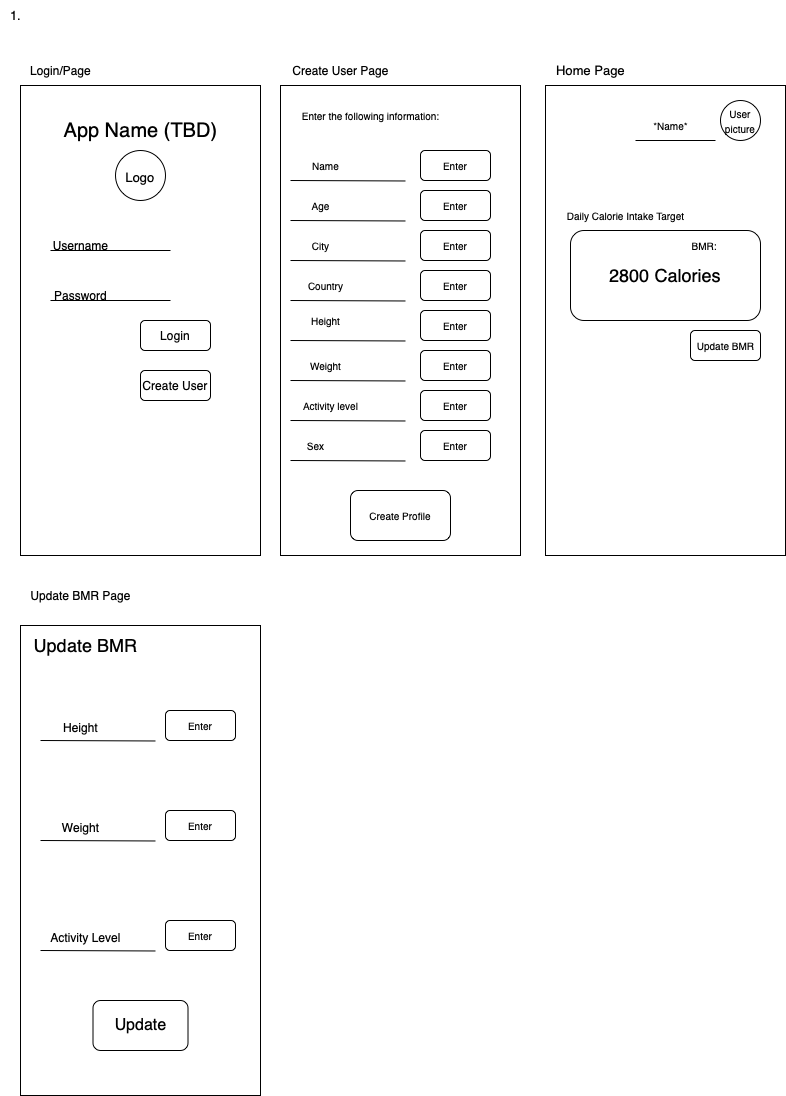

The diagram above was exported from draw.io. Its source (the exported page's mxGraphModel, read from the mxfile embedded in the PNG):
<mxGraphModel dx="808" dy="539" grid="1" gridSize="10" guides="1" tooltips="1" connect="1" arrows="1" fold="1" page="1" pageScale="1" pageWidth="850" pageHeight="1100" math="0" shadow="0">
  <root>
    <mxCell id="0" />
    <mxCell id="1" parent="0" />
    <mxCell id="bzGsdQFCo-g60gtCXYex-2" value="" style="rounded=0;whiteSpace=wrap;html=1;rotation=90;" vertex="1" parent="1">
      <mxGeometry x="-45" y="250" width="470" height="240" as="geometry" />
    </mxCell>
    <mxCell id="bzGsdQFCo-g60gtCXYex-3" value="" style="endArrow=none;html=1;rounded=0;" edge="1" parent="1">
      <mxGeometry width="50" height="50" relative="1" as="geometry">
        <mxPoint x="100" y="300" as="sourcePoint" />
        <mxPoint x="220" y="300" as="targetPoint" />
      </mxGeometry>
    </mxCell>
    <mxCell id="bzGsdQFCo-g60gtCXYex-4" value="" style="endArrow=none;html=1;rounded=0;" edge="1" parent="1">
      <mxGeometry width="50" height="50" relative="1" as="geometry">
        <mxPoint x="100" y="350" as="sourcePoint" />
        <mxPoint x="220" y="350" as="targetPoint" />
      </mxGeometry>
    </mxCell>
    <mxCell id="bzGsdQFCo-g60gtCXYex-5" value="Username" style="text;html=1;align=center;verticalAlign=middle;resizable=0;points=[];autosize=1;strokeColor=none;fillColor=none;" vertex="1" parent="1">
      <mxGeometry x="90" y="280" width="80" height="30" as="geometry" />
    </mxCell>
    <mxCell id="bzGsdQFCo-g60gtCXYex-6" value="Password" style="text;html=1;align=center;verticalAlign=middle;resizable=0;points=[];autosize=1;strokeColor=none;fillColor=none;" vertex="1" parent="1">
      <mxGeometry x="90" y="330" width="80" height="30" as="geometry" />
    </mxCell>
    <mxCell id="bzGsdQFCo-g60gtCXYex-9" value="Login" style="rounded=1;whiteSpace=wrap;html=1;" vertex="1" parent="1">
      <mxGeometry x="190" y="370" width="70" height="30" as="geometry" />
    </mxCell>
    <mxCell id="bzGsdQFCo-g60gtCXYex-10" value="Create User" style="rounded=1;whiteSpace=wrap;html=1;" vertex="1" parent="1">
      <mxGeometry x="190" y="420" width="70" height="30" as="geometry" />
    </mxCell>
    <mxCell id="bzGsdQFCo-g60gtCXYex-12" value="" style="rounded=0;whiteSpace=wrap;html=1;rotation=90;" vertex="1" parent="1">
      <mxGeometry x="215" y="250" width="470" height="240" as="geometry" />
    </mxCell>
    <mxCell id="bzGsdQFCo-g60gtCXYex-13" value="Login/Page" style="text;html=1;align=center;verticalAlign=middle;resizable=0;points=[];autosize=1;strokeColor=none;fillColor=none;" vertex="1" parent="1">
      <mxGeometry x="70" y="105" width="80" height="30" as="geometry" />
    </mxCell>
    <mxCell id="bzGsdQFCo-g60gtCXYex-14" value="Create User Page" style="text;html=1;align=center;verticalAlign=middle;resizable=0;points=[];autosize=1;strokeColor=none;fillColor=none;" vertex="1" parent="1">
      <mxGeometry x="330" y="105" width="120" height="30" as="geometry" />
    </mxCell>
    <mxCell id="bzGsdQFCo-g60gtCXYex-16" value="&lt;font style=&quot;font-size: 20px;&quot;&gt;App Name (TBD)&lt;/font&gt;" style="text;html=1;align=center;verticalAlign=middle;resizable=0;points=[];autosize=1;strokeColor=none;fillColor=none;" vertex="1" parent="1">
      <mxGeometry x="100" y="160" width="180" height="40" as="geometry" />
    </mxCell>
    <mxCell id="bzGsdQFCo-g60gtCXYex-18" value="&lt;font style=&quot;font-size: 13px;&quot;&gt;Logo&lt;/font&gt;" style="ellipse;whiteSpace=wrap;html=1;aspect=fixed;fontSize=20;" vertex="1" parent="1">
      <mxGeometry x="165" y="200" width="50" height="50" as="geometry" />
    </mxCell>
    <mxCell id="bzGsdQFCo-g60gtCXYex-19" value="1." style="text;html=1;align=center;verticalAlign=middle;resizable=0;points=[];autosize=1;strokeColor=none;fillColor=none;fontSize=13;" vertex="1" parent="1">
      <mxGeometry x="50" y="50" width="30" height="30" as="geometry" />
    </mxCell>
    <mxCell id="bzGsdQFCo-g60gtCXYex-20" value="" style="rounded=0;whiteSpace=wrap;html=1;rotation=90;" vertex="1" parent="1">
      <mxGeometry x="480" y="250" width="470" height="240" as="geometry" />
    </mxCell>
    <mxCell id="bzGsdQFCo-g60gtCXYex-21" value="Home Page" style="text;html=1;align=center;verticalAlign=middle;resizable=0;points=[];autosize=1;strokeColor=none;fillColor=none;fontSize=13;" vertex="1" parent="1">
      <mxGeometry x="595" y="105" width="90" height="30" as="geometry" />
    </mxCell>
    <mxCell id="bzGsdQFCo-g60gtCXYex-22" value="&lt;font style=&quot;font-size: 10px;&quot;&gt;User picture&lt;/font&gt;" style="ellipse;whiteSpace=wrap;html=1;aspect=fixed;fontSize=13;" vertex="1" parent="1">
      <mxGeometry x="770" y="150" width="40" height="40" as="geometry" />
    </mxCell>
    <mxCell id="bzGsdQFCo-g60gtCXYex-23" value="" style="endArrow=none;html=1;rounded=0;fontSize=10;" edge="1" parent="1">
      <mxGeometry width="50" height="50" relative="1" as="geometry">
        <mxPoint x="685" y="190" as="sourcePoint" />
        <mxPoint x="765" y="190" as="targetPoint" />
      </mxGeometry>
    </mxCell>
    <mxCell id="bzGsdQFCo-g60gtCXYex-24" value="*Name*" style="text;html=1;align=center;verticalAlign=middle;resizable=0;points=[];autosize=1;strokeColor=none;fillColor=none;fontSize=10;" vertex="1" parent="1">
      <mxGeometry x="690" y="160" width="60" height="30" as="geometry" />
    </mxCell>
    <mxCell id="bzGsdQFCo-g60gtCXYex-25" value="Enter the following information:" style="text;html=1;align=center;verticalAlign=middle;resizable=0;points=[];autosize=1;strokeColor=none;fillColor=none;fontSize=10;" vertex="1" parent="1">
      <mxGeometry x="340" y="150" width="160" height="30" as="geometry" />
    </mxCell>
    <mxCell id="bzGsdQFCo-g60gtCXYex-29" value="Name" style="text;html=1;align=center;verticalAlign=middle;resizable=0;points=[];autosize=1;strokeColor=none;fillColor=none;fontSize=10;" vertex="1" parent="1">
      <mxGeometry x="350" y="200" width="50" height="30" as="geometry" />
    </mxCell>
    <mxCell id="bzGsdQFCo-g60gtCXYex-30" value="Age" style="text;html=1;align=center;verticalAlign=middle;resizable=0;points=[];autosize=1;strokeColor=none;fillColor=none;fontSize=10;" vertex="1" parent="1">
      <mxGeometry x="350" y="240" width="40" height="30" as="geometry" />
    </mxCell>
    <mxCell id="bzGsdQFCo-g60gtCXYex-32" value="City" style="text;html=1;align=center;verticalAlign=middle;resizable=0;points=[];autosize=1;strokeColor=none;fillColor=none;fontSize=10;" vertex="1" parent="1">
      <mxGeometry x="350" y="280" width="40" height="30" as="geometry" />
    </mxCell>
    <mxCell id="bzGsdQFCo-g60gtCXYex-33" value="Country" style="text;html=1;align=center;verticalAlign=middle;resizable=0;points=[];autosize=1;strokeColor=none;fillColor=none;fontSize=10;" vertex="1" parent="1">
      <mxGeometry x="345" y="320" width="60" height="30" as="geometry" />
    </mxCell>
    <mxCell id="bzGsdQFCo-g60gtCXYex-34" value="Height" style="text;html=1;align=center;verticalAlign=middle;resizable=0;points=[];autosize=1;strokeColor=none;fillColor=none;fontSize=10;" vertex="1" parent="1">
      <mxGeometry x="350" y="355" width="50" height="30" as="geometry" />
    </mxCell>
    <mxCell id="bzGsdQFCo-g60gtCXYex-35" value="Weight" style="text;html=1;align=center;verticalAlign=middle;resizable=0;points=[];autosize=1;strokeColor=none;fillColor=none;fontSize=10;" vertex="1" parent="1">
      <mxGeometry x="350" y="400" width="50" height="30" as="geometry" />
    </mxCell>
    <mxCell id="bzGsdQFCo-g60gtCXYex-36" value="Activity level" style="text;html=1;align=center;verticalAlign=middle;resizable=0;points=[];autosize=1;strokeColor=none;fillColor=none;fontSize=10;" vertex="1" parent="1">
      <mxGeometry x="340" y="440" width="80" height="30" as="geometry" />
    </mxCell>
    <mxCell id="bzGsdQFCo-g60gtCXYex-37" value="Sex" style="text;html=1;align=center;verticalAlign=middle;resizable=0;points=[];autosize=1;strokeColor=none;fillColor=none;fontSize=10;" vertex="1" parent="1">
      <mxGeometry x="345" y="480" width="40" height="30" as="geometry" />
    </mxCell>
    <mxCell id="bzGsdQFCo-g60gtCXYex-38" value="" style="endArrow=none;html=1;rounded=0;fontSize=10;" edge="1" parent="1">
      <mxGeometry width="50" height="50" relative="1" as="geometry">
        <mxPoint x="340" y="230" as="sourcePoint" />
        <mxPoint x="455" y="230.5" as="targetPoint" />
      </mxGeometry>
    </mxCell>
    <mxCell id="bzGsdQFCo-g60gtCXYex-39" value="" style="endArrow=none;html=1;rounded=0;fontSize=10;" edge="1" parent="1">
      <mxGeometry width="50" height="50" relative="1" as="geometry">
        <mxPoint x="340" y="270" as="sourcePoint" />
        <mxPoint x="455" y="270.5" as="targetPoint" />
      </mxGeometry>
    </mxCell>
    <mxCell id="bzGsdQFCo-g60gtCXYex-40" value="" style="endArrow=none;html=1;rounded=0;fontSize=10;" edge="1" parent="1">
      <mxGeometry width="50" height="50" relative="1" as="geometry">
        <mxPoint x="340" y="310" as="sourcePoint" />
        <mxPoint x="455" y="310.5" as="targetPoint" />
      </mxGeometry>
    </mxCell>
    <mxCell id="bzGsdQFCo-g60gtCXYex-41" value="" style="endArrow=none;html=1;rounded=0;fontSize=10;" edge="1" parent="1">
      <mxGeometry width="50" height="50" relative="1" as="geometry">
        <mxPoint x="340" y="350" as="sourcePoint" />
        <mxPoint x="455" y="350.5" as="targetPoint" />
      </mxGeometry>
    </mxCell>
    <mxCell id="bzGsdQFCo-g60gtCXYex-42" value="" style="endArrow=none;html=1;rounded=0;fontSize=10;" edge="1" parent="1">
      <mxGeometry width="50" height="50" relative="1" as="geometry">
        <mxPoint x="340" y="390" as="sourcePoint" />
        <mxPoint x="455" y="390.5" as="targetPoint" />
      </mxGeometry>
    </mxCell>
    <mxCell id="bzGsdQFCo-g60gtCXYex-43" value="" style="endArrow=none;html=1;rounded=0;fontSize=10;" edge="1" parent="1">
      <mxGeometry width="50" height="50" relative="1" as="geometry">
        <mxPoint x="340" y="430" as="sourcePoint" />
        <mxPoint x="455" y="430.5" as="targetPoint" />
      </mxGeometry>
    </mxCell>
    <mxCell id="bzGsdQFCo-g60gtCXYex-44" value="" style="endArrow=none;html=1;rounded=0;fontSize=10;" edge="1" parent="1">
      <mxGeometry width="50" height="50" relative="1" as="geometry">
        <mxPoint x="340" y="470" as="sourcePoint" />
        <mxPoint x="455" y="470.5" as="targetPoint" />
      </mxGeometry>
    </mxCell>
    <mxCell id="bzGsdQFCo-g60gtCXYex-45" value="" style="endArrow=none;html=1;rounded=0;fontSize=10;" edge="1" parent="1">
      <mxGeometry width="50" height="50" relative="1" as="geometry">
        <mxPoint x="340" y="510" as="sourcePoint" />
        <mxPoint x="455" y="510.5" as="targetPoint" />
      </mxGeometry>
    </mxCell>
    <mxCell id="bzGsdQFCo-g60gtCXYex-46" value="Create Profile" style="rounded=1;whiteSpace=wrap;html=1;fontSize=10;" vertex="1" parent="1">
      <mxGeometry x="400" y="540" width="100" height="50" as="geometry" />
    </mxCell>
    <mxCell id="bzGsdQFCo-g60gtCXYex-47" value="Enter" style="rounded=1;whiteSpace=wrap;html=1;fontSize=10;" vertex="1" parent="1">
      <mxGeometry x="470" y="320" width="70" height="30" as="geometry" />
    </mxCell>
    <mxCell id="bzGsdQFCo-g60gtCXYex-48" value="Enter" style="rounded=1;whiteSpace=wrap;html=1;fontSize=10;" vertex="1" parent="1">
      <mxGeometry x="470" y="360" width="70" height="30" as="geometry" />
    </mxCell>
    <mxCell id="bzGsdQFCo-g60gtCXYex-49" value="Enter" style="rounded=1;whiteSpace=wrap;html=1;fontSize=10;" vertex="1" parent="1">
      <mxGeometry x="470" y="400" width="70" height="30" as="geometry" />
    </mxCell>
    <mxCell id="bzGsdQFCo-g60gtCXYex-50" value="Enter" style="rounded=1;whiteSpace=wrap;html=1;fontSize=10;" vertex="1" parent="1">
      <mxGeometry x="470" y="440" width="70" height="30" as="geometry" />
    </mxCell>
    <mxCell id="bzGsdQFCo-g60gtCXYex-51" value="Enter" style="rounded=1;whiteSpace=wrap;html=1;fontSize=10;" vertex="1" parent="1">
      <mxGeometry x="470" y="480" width="70" height="30" as="geometry" />
    </mxCell>
    <mxCell id="bzGsdQFCo-g60gtCXYex-52" value="Enter" style="rounded=1;whiteSpace=wrap;html=1;fontSize=10;" vertex="1" parent="1">
      <mxGeometry x="470" y="280" width="70" height="30" as="geometry" />
    </mxCell>
    <mxCell id="bzGsdQFCo-g60gtCXYex-53" value="Enter" style="rounded=1;whiteSpace=wrap;html=1;fontSize=10;" vertex="1" parent="1">
      <mxGeometry x="470" y="240" width="70" height="30" as="geometry" />
    </mxCell>
    <mxCell id="bzGsdQFCo-g60gtCXYex-54" value="Enter" style="rounded=1;whiteSpace=wrap;html=1;fontSize=10;" vertex="1" parent="1">
      <mxGeometry x="470" y="200" width="70" height="30" as="geometry" />
    </mxCell>
    <mxCell id="bzGsdQFCo-g60gtCXYex-56" value="" style="rounded=1;whiteSpace=wrap;html=1;fontSize=10;" vertex="1" parent="1">
      <mxGeometry x="620" y="280" width="190" height="90" as="geometry" />
    </mxCell>
    <mxCell id="bzGsdQFCo-g60gtCXYex-57" value="BMR:&amp;nbsp;" style="text;html=1;align=center;verticalAlign=middle;resizable=0;points=[];autosize=1;strokeColor=none;fillColor=none;fontSize=10;" vertex="1" parent="1">
      <mxGeometry x="730" y="280" width="50" height="30" as="geometry" />
    </mxCell>
    <mxCell id="bzGsdQFCo-g60gtCXYex-58" value="Daily Calorie Intake Target" style="text;html=1;align=center;verticalAlign=middle;resizable=0;points=[];autosize=1;strokeColor=none;fillColor=none;fontSize=10;" vertex="1" parent="1">
      <mxGeometry x="605" y="250" width="140" height="30" as="geometry" />
    </mxCell>
    <mxCell id="bzGsdQFCo-g60gtCXYex-60" value="" style="rounded=1;whiteSpace=wrap;html=1;fontSize=10;" vertex="1" parent="1">
      <mxGeometry x="740" y="380" width="70" height="30" as="geometry" />
    </mxCell>
    <mxCell id="bzGsdQFCo-g60gtCXYex-61" value="Update BMR" style="text;html=1;align=center;verticalAlign=middle;resizable=0;points=[];autosize=1;strokeColor=none;fillColor=none;fontSize=10;" vertex="1" parent="1">
      <mxGeometry x="735" y="380" width="80" height="30" as="geometry" />
    </mxCell>
    <mxCell id="bzGsdQFCo-g60gtCXYex-64" value="&lt;font style=&quot;font-size: 18px;&quot;&gt;2800 Calories&lt;/font&gt;" style="text;html=1;strokeColor=none;fillColor=none;align=center;verticalAlign=middle;whiteSpace=wrap;rounded=0;fontSize=10;" vertex="1" parent="1">
      <mxGeometry x="640" y="300" width="150" height="50" as="geometry" />
    </mxCell>
    <mxCell id="bzGsdQFCo-g60gtCXYex-65" value="" style="rounded=0;whiteSpace=wrap;html=1;rotation=90;" vertex="1" parent="1">
      <mxGeometry x="-45" y="790" width="470" height="240" as="geometry" />
    </mxCell>
    <mxCell id="bzGsdQFCo-g60gtCXYex-66" value="Update BMR Page" style="text;html=1;align=center;verticalAlign=middle;resizable=0;points=[];autosize=1;strokeColor=none;fillColor=none;" vertex="1" parent="1">
      <mxGeometry x="70" y="630" width="120" height="30" as="geometry" />
    </mxCell>
    <mxCell id="bzGsdQFCo-g60gtCXYex-67" value="" style="endArrow=none;html=1;rounded=0;fontSize=10;" edge="1" parent="1">
      <mxGeometry width="50" height="50" relative="1" as="geometry">
        <mxPoint x="90" y="790" as="sourcePoint" />
        <mxPoint x="205" y="790.5" as="targetPoint" />
      </mxGeometry>
    </mxCell>
    <mxCell id="bzGsdQFCo-g60gtCXYex-68" value="" style="endArrow=none;html=1;rounded=0;fontSize=10;" edge="1" parent="1">
      <mxGeometry width="50" height="50" relative="1" as="geometry">
        <mxPoint x="90" y="1000" as="sourcePoint" />
        <mxPoint x="205" y="1000.5" as="targetPoint" />
      </mxGeometry>
    </mxCell>
    <mxCell id="bzGsdQFCo-g60gtCXYex-69" value="" style="endArrow=none;html=1;rounded=0;fontSize=10;" edge="1" parent="1">
      <mxGeometry width="50" height="50" relative="1" as="geometry">
        <mxPoint x="90" y="890" as="sourcePoint" />
        <mxPoint x="205" y="890.5" as="targetPoint" />
      </mxGeometry>
    </mxCell>
    <mxCell id="bzGsdQFCo-g60gtCXYex-71" value="Update BMR" style="text;html=1;align=center;verticalAlign=middle;resizable=0;points=[];autosize=1;strokeColor=none;fillColor=none;fontSize=18;" vertex="1" parent="1">
      <mxGeometry x="70" y="680" width="130" height="30" as="geometry" />
    </mxCell>
    <mxCell id="bzGsdQFCo-g60gtCXYex-72" value="&lt;font style=&quot;font-size: 12px;&quot;&gt;Height&lt;/font&gt;" style="text;html=1;align=center;verticalAlign=middle;resizable=0;points=[];autosize=1;strokeColor=none;fillColor=none;fontSize=18;" vertex="1" parent="1">
      <mxGeometry x="100" y="760" width="60" height="30" as="geometry" />
    </mxCell>
    <mxCell id="bzGsdQFCo-g60gtCXYex-73" value="&lt;font style=&quot;font-size: 12px;&quot;&gt;Weight&lt;/font&gt;" style="text;html=1;align=center;verticalAlign=middle;resizable=0;points=[];autosize=1;strokeColor=none;fillColor=none;fontSize=18;" vertex="1" parent="1">
      <mxGeometry x="100" y="860" width="60" height="30" as="geometry" />
    </mxCell>
    <mxCell id="bzGsdQFCo-g60gtCXYex-74" value="&lt;font style=&quot;font-size: 12px;&quot;&gt;Activity Level&lt;/font&gt;" style="text;html=1;align=center;verticalAlign=middle;resizable=0;points=[];autosize=1;strokeColor=none;fillColor=none;fontSize=18;" vertex="1" parent="1">
      <mxGeometry x="90" y="970" width="90" height="30" as="geometry" />
    </mxCell>
    <mxCell id="bzGsdQFCo-g60gtCXYex-76" value="Enter" style="rounded=1;whiteSpace=wrap;html=1;fontSize=10;" vertex="1" parent="1">
      <mxGeometry x="215" y="760" width="70" height="30" as="geometry" />
    </mxCell>
    <mxCell id="bzGsdQFCo-g60gtCXYex-77" value="Enter" style="rounded=1;whiteSpace=wrap;html=1;fontSize=10;" vertex="1" parent="1">
      <mxGeometry x="215" y="860" width="70" height="30" as="geometry" />
    </mxCell>
    <mxCell id="bzGsdQFCo-g60gtCXYex-78" value="Enter" style="rounded=1;whiteSpace=wrap;html=1;fontSize=10;" vertex="1" parent="1">
      <mxGeometry x="215" y="970" width="70" height="30" as="geometry" />
    </mxCell>
    <mxCell id="bzGsdQFCo-g60gtCXYex-79" value="&lt;font style=&quot;font-size: 16px;&quot;&gt;Update&lt;/font&gt;" style="rounded=1;whiteSpace=wrap;html=1;fontSize=10;" vertex="1" parent="1">
      <mxGeometry x="142.5" y="1050" width="95" height="50" as="geometry" />
    </mxCell>
  </root>
</mxGraphModel>